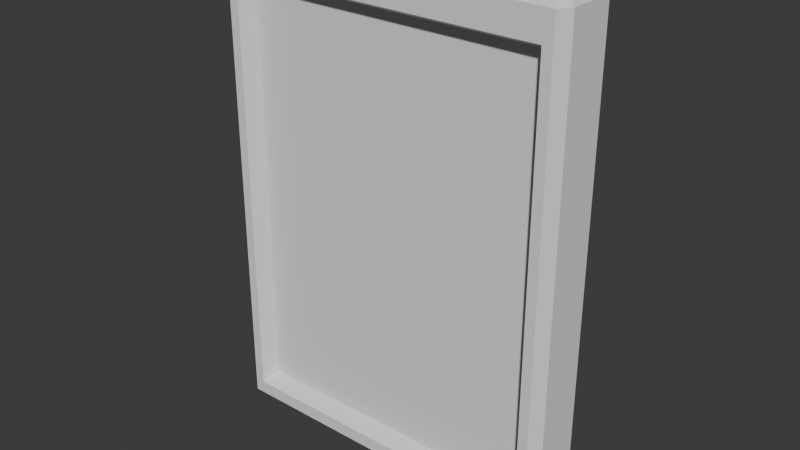 # Source: Tablet.blend  (saved by Blender 4.4.32; exported with 4.5.12 LTS)
import bpy
from mathutils import Matrix  # noqa: F401  (used for matrix-valued properties, if any)

bpy.ops.wm.read_factory_settings(use_empty=True)
scene = bpy.context.scene
scene.name = 'Scene'

# ---- collections
col_collection = bpy.data.collections.new('Collection'); scene.collection.children.link(col_collection)

# ---- world
world_world = bpy.data.worlds.new('World'); scene.world = world_world
world_world.use_nodes = True; world_world.node_tree.nodes.clear()
_N = world_world.node_tree.nodes; _L = world_world.node_tree.links
n0 = _N.new('ShaderNodeOutputWorld'); n0.name = 'World Output'; n0.location = (300, 300)
n1 = _N.new('ShaderNodeBackground'); n1.name = 'Background'; n1.location = (10, 300)
n1.inputs[0].default_value = (0.05088, 0.05088, 0.05088, 1.0)
_L.new(n1.outputs[0], n0.inputs[0])
n0.is_active_output = True
world_world.color = (0.05088, 0.05088, 0.05088)
world_world.sun_shadow_jitter_overblur = 0.0

# ---- meshes
me_cube_001 = bpy.data.meshes.new('Cube.001')
me_cube_001.from_pydata([(-0.6589, -0.4311, -0.8971), (-0.6589, -0.4311, 0.8971), (0.6589, -0.4311, -0.8971), (0.6589, -0.4311, 0.8971), (0.6344, -0.3622, -0.8638), (0.6344, -0.3622, 0.8638), (-0.6344, -0.3622, 0.8638), (-0.6344, -0.3622, -0.8638), (-0.6997, -0.1852, -1.0), (-0.7344, -0.1852, -0.9526), (-0.6997, -0.1379, -0.9526), (-0.6997, -0.1852, 1.061), (-0.6997, -0.1379, 1.014), (-0.7344, -0.1852, 1.014), (0.6997, -0.1852, -1.0), (0.6997, -0.1379, -0.9526), (0.7344, -0.1852, -0.9526), (0.6997, -0.1852, 1.061), (0.7344, -0.1852, 1.014), (0.6997, -0.1379, 1.014), (-0.6997, -0.3837, -1.0), (-0.6997, -0.4311, -0.9526), (-0.7344, -0.3837, -0.9526), (-0.6997, -0.4311, 1.014), (-0.6997, -0.3837, 1.061), (-0.7344, -0.3837, 1.014), (0.6997, -0.3837, 1.061), (0.6997, -0.4311, 1.014), (0.7344, -0.3837, 1.014), (0.6997, -0.3837, -1.0), (0.7344, -0.3837, -0.9526), (0.6997, -0.4311, -0.9526)], [], [(10, 12, 19, 15), (17, 11, 24, 26), (0, 1, 23, 21), (0, 2, 4, 7), (22, 25, 13, 9), (16, 18, 28, 30), (2, 0, 21, 31), (4, 5, 6, 7), (1, 3, 27, 23), (3, 2, 31, 27), (8, 9, 10), (11, 12, 13), (14, 15, 16), (17, 18, 19), (20, 21, 22), (23, 24, 25), (26, 27, 28), (29, 30, 31), (8, 20, 22, 9), (21, 23, 25, 22), (24, 11, 13, 25), (12, 10, 9, 13), (14, 8, 10, 15), (11, 17, 19, 12), (18, 16, 15, 19), (29, 14, 16, 30), (17, 26, 28, 18), (27, 31, 30, 28), (20, 29, 31, 21), (26, 24, 23, 27), (8, 14, 29, 20), (1, 0, 7, 6), (3, 1, 6, 5), (2, 3, 5, 4)])
_uv = me_cube_001.uv_layers.new(name='UVMap')
_uv.uv.foreach_set('vector', [0.3809, 0.2559, 0.6191, 0.2559, 0.6191, 0.4941, 0.3809, 0.4941, 0.6309, 0.5404, 0.8691, 0.5404, 0.8691, 0.7096, 0.6309, 0.7096, 0.3879, 0.9871, 0.6121, 0.9871, 0.6191, 0.9941, 0.3809, 0.9941, 0.3879, 0.9871, 0.3879, 0.7629, 0.3879, 0.7629, 0.3879, 0.9871, 0.3809, 0.04039, 0.6191, 0.04039, 0.6191, 0.2096, 0.3809, 0.2096, 0.3809, 0.5404, 0.6191, 0.5404, 0.6191, 0.7096, 0.3809, 0.7096, 0.3879, 0.7629, 0.3879, 0.9871, 0.3809, 0.9941, 0.3809, 0.7559, 0.3879, 0.7629, 0.6121, 0.7629, 0.6121, 0.9871, 0.3879, 0.9871, 0.6121, 0.9871, 0.6121, 0.7629, 0.6191, 0.7559, 0.6191, 0.9941, 0.6121, 0.7629, 0.3879, 0.7629, 0.3809, 0.7559, 0.6191, 0.7559, 0.1309, 0.5404, 0.125, 0.5404, 0.1309, 0.5, 0.625, 0.2096, 0.6191, 0.25, 0.6191, 0.2096, 0.3691, 0.5404, 0.3691, 0.5, 0.375, 0.5404, 0.625, 0.5404, 0.6191, 0.5404, 0.6191, 0.5, 0.1309, 0.7096, 0.1309, 0.75, 0.125, 0.7096, 0.6191, 0.0, 0.625, 0.04039, 0.6191, 0.04039, 0.625, 0.7096, 0.6191, 0.75, 0.6191, 0.7096, 0.3691, 0.7096, 0.375, 0.7096, 0.3691, 0.75, 0.1309, 0.5404, 0.1309, 0.7096, 0.125, 0.7096, 0.125, 0.5404, 0.3809, 0.0, 0.6191, 0.0, 0.6191, 0.04039, 0.3809, 0.04039, 0.625, 0.04039, 0.625, 0.2096, 0.6191, 0.2096, 0.6191, 0.04039, 0.6191, 0.2559, 0.3809, 0.2559, 0.3809, 0.2096, 0.6191, 0.2096, 0.3691, 0.5404, 0.1309, 0.5404, 0.1309, 0.5, 0.3691, 0.5, 0.8691, 0.5404, 0.6309, 0.5404, 0.6309, 0.5, 0.8691, 0.5, 0.6191, 0.5404, 0.3809, 0.5404, 0.3809, 0.4941, 0.6191, 0.4941, 0.3691, 0.7096, 0.3691, 0.5404, 0.3809, 0.5404, 0.3809, 0.7096, 0.6309, 0.5404, 0.6309, 0.7096, 0.6191, 0.7096, 0.6191, 0.5404, 0.6191, 0.7559, 0.3809, 0.7559, 0.3809, 0.7096, 0.6191, 0.7096, 0.1309, 0.7096, 0.3691, 0.7096, 0.3691, 0.75, 0.1309, 0.75, 0.6309, 0.7096, 0.8691, 0.7096, 0.8691, 0.75, 0.6309, 0.75, 0.1309, 0.5404, 0.3691, 0.5404, 0.3691, 0.7096, 0.1309, 0.7096, 0.6121, 0.9871, 0.3879, 0.9871, 0.3879, 0.9871, 0.6121, 0.9871, 0.6121, 0.7629, 0.6121, 0.9871, 0.6121, 0.9871, 0.6121, 0.7629, 0.3879, 0.7629, 0.6121, 0.7629, 0.6121, 0.7629, 0.3879, 0.7629])
me_cube_001.update()
me_icosphere = bpy.data.meshes.new('Icosphere')
me_icosphere.from_pydata([(0.02747, -0.4102, 0.9425), (1.286e-06, -0.4102, 0.9226), (-0.02747, -0.4102, 0.9425), (-0.01698, -0.4102, 0.9748), (0.01697, -0.4102, 0.9748), (0.01698, -0.439, 0.9281), (-0.01697, -0.439, 0.9281), (-0.02747, -0.439, 0.9604), (-1.288e-06, -0.439, 0.9803), (0.02747, -0.439, 0.9604), (0.009497, -0.4469, 0.9384), (0.01536, -0.4469, 0.9564), (-7.254e-07, -0.4469, 0.9676), (-0.01537, -0.4469, 0.9564), (-0.009496, -0.4469, 0.9384)], [], [(0, 1, 2, 3, 4), (0, 4, 9), (1, 0, 5), (2, 1, 6), (3, 2, 7), (4, 3, 8), (0, 9, 5), (1, 5, 6), (2, 6, 7), (3, 7, 8), (4, 8, 9), (9, 8, 12, 11), (7, 6, 14, 13), (8, 7, 13, 12), (5, 9, 11, 10), (10, 11, 12, 13, 14), (6, 5, 10, 14)])
_uv = me_icosphere.uv_layers.new(name='UVMap')
_uv.uv.foreach_set('vector', [0.2727, 0.1575, 1.0, 0.1575, 0.8182, 0.1575, 0.6364, 0.1575, 0.4545, 0.1575, 0.2727, 0.1575, 0.4545, 0.1575, 0.3636, 0.3149, 0.09091, 0.1575, 0.2727, 0.1575, 0.1818, 0.3149, 0.8182, 0.1575, 1.0, 0.1575, 0.9091, 0.3149, 0.6364, 0.1575, 0.8182, 0.1575, 0.7273, 0.3149, 0.4545, 0.1575, 0.6364, 0.1575, 0.5455, 0.3149, 0.2727, 0.1575, 0.3636, 0.3149, 0.1818, 0.3149, 0.09091, 0.1575, 0.1818, 0.3149, 0.0, 0.3149, 0.8182, 0.1575, 0.9091, 0.3149, 0.7273, 0.3149, 0.6364, 0.1575, 0.7273, 0.3149, 0.5455, 0.3149, 0.4545, 0.1575, 0.5455, 0.3149, 0.3636, 0.3149, 0.3636, 0.3149, 0.5455, 0.3149, 0.5054, 0.3843, 0.4037, 0.3843, 0.7273, 0.3149, 0.9091, 0.3149, 0.869, 0.3843, 0.7673, 0.3843, 0.5455, 0.3149, 0.7273, 0.3149, 0.6872, 0.3843, 0.5855, 0.3843, 0.1818, 0.3149, 0.3636, 0.3149, 0.3236, 0.3843, 0.2219, 0.3843, 0.1418, 0.3843, 0.3236, 0.3843, 0.5054, 0.3843, 0.6872, 0.3843, 0.869, 0.3843, 0.0, 0.3149, 0.1818, 0.3149, 0.1418, 0.3843, 0.04006, 0.3843])
me_icosphere.update()

# ---- objects
ob_tablet = bpy.data.objects.new('Tablet', me_cube_001)
ob_doohickey = bpy.data.objects.new('Doohickey', me_icosphere)

# ---- transforms, parenting, visibility, modifiers, constraints
ob_tablet.location = (0.0, 0.0, 0.0)
ob_doohickey.location = (0.0, 0.0, 0.0)

# ---- collection membership
col_collection.objects.link(ob_tablet)
col_collection.objects.link(ob_doohickey)

# ---- scene / render settings (as saved in the file)
scene.frame_start = 1; scene.frame_end = 250; scene.frame_set(1)
scene.render.engine = 'BLENDER_EEVEE_NEXT'
bpy.context.view_layer.update()

# ---- added for rendering (the .blend has no active camera and no usable light): camera, sun
cam_auto = bpy.data.cameras.new('AutoCamera')
cam_auto.lens = 50.0
cam_auto.sensor_width = 36.0
cam_auto.clip_end = 1000.0
ob_auto_camera = bpy.data.objects.new('AutoCamera', cam_auto)
scene.collection.objects.link(ob_auto_camera)
ob_auto_camera.location = (2.35937, -3.12363, 1.91823)
ob_auto_camera.rotation_euler = (1.09748, -7.21219e-08, 0.694738)
scene.camera = ob_auto_camera
light_auto_sun = bpy.data.lights.new('AutoSun', 'SUN')
light_auto_sun.energy = 3.0
light_auto_sun.angle = 0.0523599
ob_auto_sun = bpy.data.objects.new('AutoSun', light_auto_sun)
scene.collection.objects.link(ob_auto_sun)
ob_auto_sun.rotation_euler = (0.872665, 0.174533, 0.523599)
bpy.context.view_layer.update()
